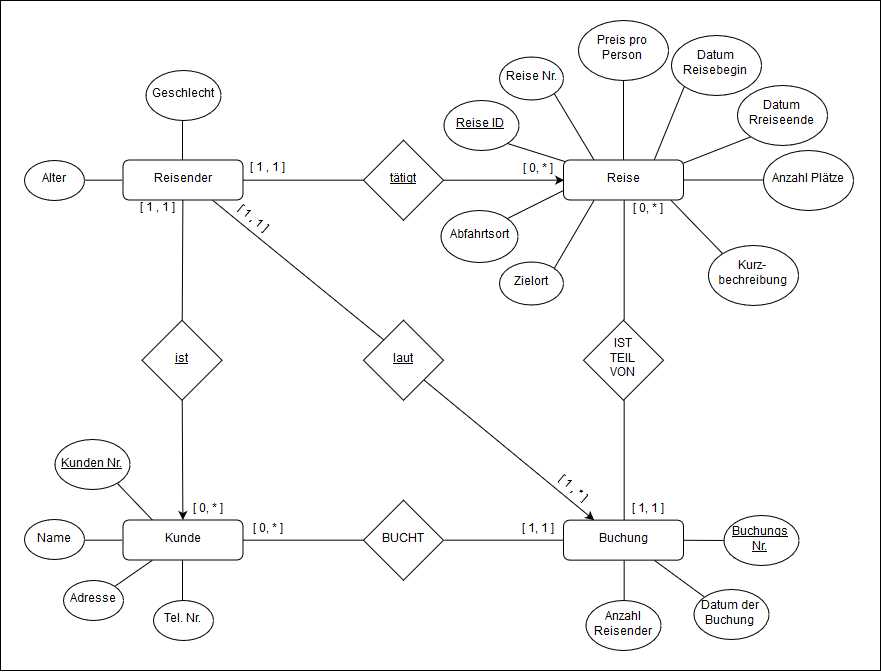

The diagram above was exported from draw.io. Its source (the exported page's mxGraphModel, read from the mxfile embedded in the PNG):
<mxGraphModel dx="1443" dy="732" grid="1" gridSize="10" guides="1" tooltips="1" connect="1" arrows="1" fold="1" page="1" pageScale="1" pageWidth="827" pageHeight="1169" background="#ffffff" math="0" shadow="0">
  <root>
    <mxCell id="0" />
    <mxCell id="1" parent="0" />
    <mxCell id="167" value="" style="rounded=0;whiteSpace=wrap;html=1;fillColor=none;align=center;" vertex="1" parent="1">
      <mxGeometry x="40" y="20" width="880" height="670" as="geometry" />
    </mxCell>
    <mxCell id="150" value="" style="edgeStyle=none;rounded=0;html=1;endArrow=none;endFill=0;jettySize=auto;orthogonalLoop=1;" edge="1" parent="1" source="18" target="119">
      <mxGeometry relative="1" as="geometry" />
    </mxCell>
    <mxCell id="18" value="&lt;u&gt;Buchungs Nr.&lt;/u&gt;" style="ellipse;whiteSpace=wrap;html=1;" parent="1" vertex="1">
      <mxGeometry x="763" y="534.9705882352941" width="75" height="50" as="geometry" />
    </mxCell>
    <mxCell id="151" style="edgeStyle=none;rounded=0;html=1;exitX=0;exitY=0;entryX=0.75;entryY=1;endArrow=none;endFill=0;jettySize=auto;orthogonalLoop=1;" edge="1" parent="1" source="23" target="119">
      <mxGeometry relative="1" as="geometry" />
    </mxCell>
    <mxCell id="23" value="Datum der Buchung" style="ellipse;whiteSpace=wrap;html=1;" parent="1" vertex="1">
      <mxGeometry x="733" y="609.4705882352941" width="75" height="50" as="geometry" />
    </mxCell>
    <mxCell id="154" style="edgeStyle=none;rounded=0;html=1;exitX=1;exitY=1;entryX=0.25;entryY=0;endArrow=none;endFill=0;jettySize=auto;orthogonalLoop=1;" edge="1" parent="1" source="39" target="116">
      <mxGeometry relative="1" as="geometry" />
    </mxCell>
    <mxCell id="39" value="Reise Nr." style="ellipse;whiteSpace=wrap;html=1;" parent="1" vertex="1">
      <mxGeometry x="539" y="76.5" width="64" height="43" as="geometry" />
    </mxCell>
    <mxCell id="143" style="edgeStyle=none;rounded=0;html=1;exitX=1;exitY=1;entryX=0.25;entryY=0;endArrow=none;endFill=0;jettySize=auto;orthogonalLoop=1;" edge="1" parent="1" source="45" target="106">
      <mxGeometry relative="1" as="geometry" />
    </mxCell>
    <mxCell id="45" value="&lt;u&gt;Kunden Nr.&lt;/u&gt;" style="ellipse;whiteSpace=wrap;html=1;" parent="1" vertex="1">
      <mxGeometry x="94" y="459.42857142857156" width="75" height="50" as="geometry" />
    </mxCell>
    <mxCell id="145" style="edgeStyle=none;rounded=0;html=1;exitX=1;exitY=0;entryX=0.25;entryY=1;endArrow=none;endFill=0;jettySize=auto;orthogonalLoop=1;" edge="1" parent="1" source="47" target="106">
      <mxGeometry relative="1" as="geometry" />
    </mxCell>
    <mxCell id="47" value="Adresse" style="ellipse;whiteSpace=wrap;html=1;" parent="1" vertex="1">
      <mxGeometry x="102.5" y="599.9285714285716" width="60" height="40" as="geometry" />
    </mxCell>
    <mxCell id="144" style="edgeStyle=none;rounded=0;html=1;exitX=1;exitY=0.5;entryX=0;entryY=0.5;endArrow=none;endFill=0;jettySize=auto;orthogonalLoop=1;" edge="1" parent="1" source="49" target="106">
      <mxGeometry relative="1" as="geometry" />
    </mxCell>
    <mxCell id="49" value="Name" style="ellipse;whiteSpace=wrap;html=1;" parent="1" vertex="1">
      <mxGeometry x="64" y="539.4285714285716" width="60" height="40" as="geometry" />
    </mxCell>
    <mxCell id="146" style="edgeStyle=none;rounded=0;html=1;exitX=0.5;exitY=0;entryX=0.5;entryY=1;endArrow=none;endFill=0;jettySize=auto;orthogonalLoop=1;" edge="1" parent="1" source="51" target="106">
      <mxGeometry relative="1" as="geometry" />
    </mxCell>
    <mxCell id="51" value="Tel. Nr." style="ellipse;whiteSpace=wrap;html=1;" parent="1" vertex="1">
      <mxGeometry x="192.5" y="619.9285714285716" width="60" height="40" as="geometry" />
    </mxCell>
    <mxCell id="155" style="edgeStyle=none;rounded=0;html=1;exitX=1;exitY=1;entryX=0.016;entryY=0.064;entryPerimeter=0;endArrow=none;endFill=0;jettySize=auto;orthogonalLoop=1;" edge="1" parent="1" source="61" target="116">
      <mxGeometry relative="1" as="geometry" />
    </mxCell>
    <mxCell id="61" value="&lt;u&gt;Reise ID &lt;br&gt;&lt;/u&gt;" style="ellipse;whiteSpace=wrap;html=1;" parent="1" vertex="1">
      <mxGeometry x="483" y="119.5" width="75" height="50" as="geometry" />
    </mxCell>
    <mxCell id="153" value="" style="edgeStyle=none;rounded=0;html=1;endArrow=none;endFill=0;jettySize=auto;orthogonalLoop=1;" edge="1" parent="1" source="64" target="116">
      <mxGeometry relative="1" as="geometry" />
    </mxCell>
    <mxCell id="64" value="Preis pro Person" style="ellipse;whiteSpace=wrap;html=1;" parent="1" vertex="1">
      <mxGeometry x="618" y="39.5" width="90" height="60" as="geometry" />
    </mxCell>
    <mxCell id="152" value="" style="edgeStyle=none;rounded=0;html=1;endArrow=none;endFill=0;jettySize=auto;orthogonalLoop=1;" edge="1" parent="1" source="65" target="116">
      <mxGeometry relative="1" as="geometry" />
    </mxCell>
    <mxCell id="65" value="Anzahl Plätze" style="ellipse;whiteSpace=wrap;html=1;" parent="1" vertex="1">
      <mxGeometry x="803" y="169.5" width="90" height="60" as="geometry" />
    </mxCell>
    <mxCell id="157" style="edgeStyle=none;rounded=0;html=1;exitX=0;exitY=1;entryX=0.75;entryY=0;endArrow=none;endFill=0;jettySize=auto;orthogonalLoop=1;" edge="1" parent="1" source="66" target="116">
      <mxGeometry relative="1" as="geometry" />
    </mxCell>
    <mxCell id="66" value="Datum Reisebegin" style="ellipse;whiteSpace=wrap;html=1;" parent="1" vertex="1">
      <mxGeometry x="710.5" y="54.5" width="90" height="60" as="geometry" />
    </mxCell>
    <mxCell id="156" style="edgeStyle=none;rounded=0;html=1;exitX=0;exitY=1;entryX=0.99;entryY=0.069;entryPerimeter=0;endArrow=none;endFill=0;jettySize=auto;orthogonalLoop=1;" edge="1" parent="1" source="67" target="116">
      <mxGeometry relative="1" as="geometry" />
    </mxCell>
    <mxCell id="67" value="Datum Rreiseende" style="ellipse;whiteSpace=wrap;html=1;" parent="1" vertex="1">
      <mxGeometry x="777" y="104.5" width="90" height="60" as="geometry" />
    </mxCell>
    <mxCell id="148" style="edgeStyle=none;rounded=0;html=1;exitX=0.5;exitY=0;entryX=0.5;entryY=1;endArrow=none;endFill=0;jettySize=auto;orthogonalLoop=1;" edge="1" parent="1" source="78" target="119">
      <mxGeometry relative="1" as="geometry" />
    </mxCell>
    <mxCell id="78" value="Anzahl Reisender" style="ellipse;whiteSpace=wrap;html=1;" parent="1" vertex="1">
      <mxGeometry x="625.5" y="619.9705882352941" width="75" height="50" as="geometry" />
    </mxCell>
    <mxCell id="105" value="" style="edgeStyle=none;rounded=0;html=1;endArrow=none;endFill=0;jettySize=auto;orthogonalLoop=1;" edge="1" parent="1" source="103" target="104">
      <mxGeometry relative="1" as="geometry" />
    </mxCell>
    <mxCell id="113" style="edgeStyle=none;rounded=0;html=1;exitX=1;exitY=0.5;entryX=0;entryY=0.5;endArrow=none;endFill=0;jettySize=auto;orthogonalLoop=1;" edge="1" parent="1" source="103" target="112">
      <mxGeometry relative="1" as="geometry" />
    </mxCell>
    <mxCell id="134" style="edgeStyle=none;rounded=0;html=1;exitX=0.5;exitY=0;entryX=0.5;entryY=1;endArrow=none;endFill=0;jettySize=auto;orthogonalLoop=1;" edge="1" parent="1" source="103" target="128">
      <mxGeometry relative="1" as="geometry" />
    </mxCell>
    <mxCell id="103" value="Reisender" style="rounded=1;whiteSpace=wrap;html=1;" vertex="1" parent="1">
      <mxGeometry x="162.5" y="179.5" width="120" height="40" as="geometry" />
    </mxCell>
    <mxCell id="107" value="" style="edgeStyle=none;rounded=0;html=1;endArrow=classic;endFill=1;jettySize=auto;orthogonalLoop=1;" edge="1" parent="1" source="104" target="106">
      <mxGeometry relative="1" as="geometry" />
    </mxCell>
    <mxCell id="104" value="&lt;u&gt;ist&lt;/u&gt;" style="rhombus;whiteSpace=wrap;html=1;" vertex="1" parent="1">
      <mxGeometry x="181.5" y="339.7352941176472" width="80" height="80" as="geometry" />
    </mxCell>
    <mxCell id="111" style="edgeStyle=none;rounded=0;html=1;exitX=0;exitY=0;entryX=0.75;entryY=1;endArrow=none;endFill=0;jettySize=auto;orthogonalLoop=1;" edge="1" parent="1" source="108" target="103">
      <mxGeometry relative="1" as="geometry" />
    </mxCell>
    <mxCell id="120" style="edgeStyle=none;rounded=0;html=1;exitX=1;exitY=1;entryX=0.25;entryY=0;endArrow=classic;endFill=1;jettySize=auto;orthogonalLoop=1;" edge="1" parent="1" source="108" target="119">
      <mxGeometry relative="1" as="geometry" />
    </mxCell>
    <mxCell id="108" value="&lt;u&gt;laut&lt;/u&gt;" style="rhombus;whiteSpace=wrap;html=1;" vertex="1" parent="1">
      <mxGeometry x="403" y="339.7352941176472" width="80" height="80" as="geometry" />
    </mxCell>
    <mxCell id="126" style="edgeStyle=none;rounded=0;html=1;exitX=1;exitY=0.5;entryX=0;entryY=0.5;endArrow=none;endFill=0;jettySize=auto;orthogonalLoop=1;" edge="1" parent="1" source="106" target="122">
      <mxGeometry relative="1" as="geometry" />
    </mxCell>
    <mxCell id="106" value="Kunde" style="rounded=1;whiteSpace=wrap;html=1;" vertex="1" parent="1">
      <mxGeometry x="162.5" y="539.5" width="120" height="40" as="geometry" />
    </mxCell>
    <mxCell id="118" value="" style="edgeStyle=none;rounded=0;html=1;endArrow=classic;endFill=1;jettySize=auto;orthogonalLoop=1;entryX=0;entryY=0.5;" edge="1" parent="1" source="112" target="116">
      <mxGeometry relative="1" as="geometry">
        <mxPoint x="563" y="199.7352941176473" as="targetPoint" />
      </mxGeometry>
    </mxCell>
    <mxCell id="112" value="&lt;u&gt;tätigt&lt;/u&gt;" style="rhombus;whiteSpace=wrap;html=1;" vertex="1" parent="1">
      <mxGeometry x="403" y="159.7352941176472" width="80" height="80" as="geometry" />
    </mxCell>
    <mxCell id="124" style="edgeStyle=none;rounded=0;html=1;exitX=0.5;exitY=1;endArrow=none;endFill=0;jettySize=auto;orthogonalLoop=1;entryX=0.5;entryY=0;" edge="1" parent="1" source="116" target="121">
      <mxGeometry relative="1" as="geometry">
        <mxPoint x="663.1428571428573" y="339.5" as="targetPoint" />
      </mxGeometry>
    </mxCell>
    <mxCell id="116" value="Reise" style="rounded=1;whiteSpace=wrap;html=1;" vertex="1" parent="1">
      <mxGeometry x="603" y="179.5" width="120" height="40" as="geometry" />
    </mxCell>
    <mxCell id="119" value="Buchung" style="rounded=1;whiteSpace=wrap;html=1;" vertex="1" parent="1">
      <mxGeometry x="603" y="539.6428571428571" width="120" height="40" as="geometry" />
    </mxCell>
    <mxCell id="125" style="edgeStyle=none;rounded=0;html=1;exitX=0.5;exitY=1;entryX=0.5;entryY=0;endArrow=none;endFill=0;jettySize=auto;orthogonalLoop=1;" edge="1" parent="1" source="121" target="119">
      <mxGeometry relative="1" as="geometry" />
    </mxCell>
    <mxCell id="121" value="&lt;div&gt;IST&lt;/div&gt;&lt;div&gt;TEIL&lt;br&gt;VON&lt;br&gt;&lt;/div&gt;" style="rhombus;whiteSpace=wrap;html=1;" vertex="1" parent="1">
      <mxGeometry x="623" y="339.7352941176472" width="80" height="80" as="geometry" />
    </mxCell>
    <mxCell id="127" style="edgeStyle=none;rounded=0;html=1;exitX=1;exitY=0.5;entryX=0;entryY=0.5;endArrow=none;endFill=0;jettySize=auto;orthogonalLoop=1;" edge="1" parent="1" source="122" target="119">
      <mxGeometry relative="1" as="geometry" />
    </mxCell>
    <mxCell id="122" value="BUCHT" style="rhombus;whiteSpace=wrap;html=1;" vertex="1" parent="1">
      <mxGeometry x="403" y="519.7352941176473" width="80" height="80" as="geometry" />
    </mxCell>
    <mxCell id="128" value="Geschlecht" style="ellipse;whiteSpace=wrap;html=1;" vertex="1" parent="1">
      <mxGeometry x="185" y="89.5" width="75" height="50" as="geometry" />
    </mxCell>
    <mxCell id="135" style="edgeStyle=none;rounded=0;html=1;exitX=1;exitY=0.5;entryX=0;entryY=0.5;endArrow=none;endFill=0;jettySize=auto;orthogonalLoop=1;" edge="1" parent="1" source="129" target="103">
      <mxGeometry relative="1" as="geometry" />
    </mxCell>
    <mxCell id="129" value="Alter" style="ellipse;whiteSpace=wrap;html=1;" vertex="1" parent="1">
      <mxGeometry x="64" y="179.5" width="60" height="40" as="geometry" />
    </mxCell>
    <mxCell id="130" value="[ 1 , 1 ]" style="text;html=1;resizable=0;points=[];autosize=1;align=center;verticalAlign=top;spacingTop=-4;" vertex="1" parent="1">
      <mxGeometry x="282.5" y="179.5" width="50" height="20" as="geometry" />
    </mxCell>
    <mxCell id="131" value="[ 1 , 1 ]" style="text;html=1;resizable=0;points=[];autosize=1;align=center;verticalAlign=top;spacingTop=-4;" vertex="1" parent="1">
      <mxGeometry x="172.5" y="219.5" width="50" height="20" as="geometry" />
    </mxCell>
    <mxCell id="132" value="[ 1 , 1 ]" style="text;html=1;resizable=0;points=[];autosize=1;align=center;verticalAlign=top;spacingTop=-4;rotation=40;" vertex="1" parent="1">
      <mxGeometry x="267.5" y="229.5" width="50" height="20" as="geometry" />
    </mxCell>
    <mxCell id="136" value="[ 0, * ]" style="text;html=1;resizable=0;points=[];autosize=1;align=center;verticalAlign=top;spacingTop=-4;" vertex="1" parent="1">
      <mxGeometry x="223" y="519.6666666666665" width="50" height="20" as="geometry" />
    </mxCell>
    <mxCell id="137" value="[ 0, * ]" style="text;html=1;resizable=0;points=[];autosize=1;align=center;verticalAlign=top;spacingTop=-4;" vertex="1" parent="1">
      <mxGeometry x="282.5" y="539.6666666666665" width="50" height="20" as="geometry" />
    </mxCell>
    <mxCell id="138" value="[ 1, 1 ]" style="text;html=1;resizable=0;points=[];autosize=1;align=center;verticalAlign=top;spacingTop=-4;" vertex="1" parent="1">
      <mxGeometry x="553" y="539.6666666666665" width="50" height="20" as="geometry" />
    </mxCell>
    <mxCell id="139" value="[ 0, * ]" style="text;html=1;resizable=0;points=[];autosize=1;align=center;verticalAlign=top;spacingTop=-4;" vertex="1" parent="1">
      <mxGeometry x="553" y="179.66666666666652" width="50" height="20" as="geometry" />
    </mxCell>
    <mxCell id="140" value="[ 1 , * ]" style="text;html=1;resizable=0;points=[];autosize=1;align=center;verticalAlign=top;spacingTop=-4;rotation=40;" vertex="1" parent="1">
      <mxGeometry x="587" y="499.5" width="50" height="20" as="geometry" />
    </mxCell>
    <mxCell id="141" value="[ 1, 1 ]" style="text;html=1;resizable=0;points=[];autosize=1;align=center;verticalAlign=top;spacingTop=-4;" vertex="1" parent="1">
      <mxGeometry x="663" y="519.6666666666665" width="50" height="20" as="geometry" />
    </mxCell>
    <mxCell id="142" value="[ 0, * ]" style="text;html=1;resizable=0;points=[];autosize=1;align=center;verticalAlign=top;spacingTop=-4;" vertex="1" parent="1">
      <mxGeometry x="663" y="219.66666666666652" width="50" height="20" as="geometry" />
    </mxCell>
    <mxCell id="149" style="edgeStyle=none;rounded=0;html=1;exitX=0;exitY=1;endArrow=none;endFill=0;jettySize=auto;orthogonalLoop=1;" edge="1" parent="1" source="18" target="18">
      <mxGeometry relative="1" as="geometry" />
    </mxCell>
    <mxCell id="164" style="edgeStyle=none;rounded=0;html=1;exitX=0;exitY=0;entryX=0.889;entryY=0.993;entryPerimeter=0;endArrow=none;endFill=0;jettySize=auto;orthogonalLoop=1;" edge="1" parent="1" source="161" target="116">
      <mxGeometry relative="1" as="geometry" />
    </mxCell>
    <mxCell id="161" value="Kurz-bechreibung" style="ellipse;whiteSpace=wrap;html=1;" vertex="1" parent="1">
      <mxGeometry x="748" y="264.5" width="90" height="60" as="geometry" />
    </mxCell>
    <mxCell id="165" style="edgeStyle=none;rounded=0;html=1;exitX=1;exitY=0;entryX=0;entryY=0.75;endArrow=none;endFill=0;jettySize=auto;orthogonalLoop=1;" edge="1" parent="1" source="162" target="116">
      <mxGeometry relative="1" as="geometry" />
    </mxCell>
    <mxCell id="162" value="&lt;div&gt;Abfahrtsort&lt;/div&gt;" style="ellipse;whiteSpace=wrap;html=1;" vertex="1" parent="1">
      <mxGeometry x="481" y="229.5" width="77" height="52" as="geometry" />
    </mxCell>
    <mxCell id="166" style="edgeStyle=none;rounded=0;html=1;exitX=1;exitY=0;entryX=0.25;entryY=1;endArrow=none;endFill=0;jettySize=auto;orthogonalLoop=1;" edge="1" parent="1" source="163" target="116">
      <mxGeometry relative="1" as="geometry" />
    </mxCell>
    <mxCell id="163" value="Zielort" style="ellipse;whiteSpace=wrap;html=1;" vertex="1" parent="1">
      <mxGeometry x="539" y="281.5" width="64" height="43" as="geometry" />
    </mxCell>
  </root>
</mxGraphModel>